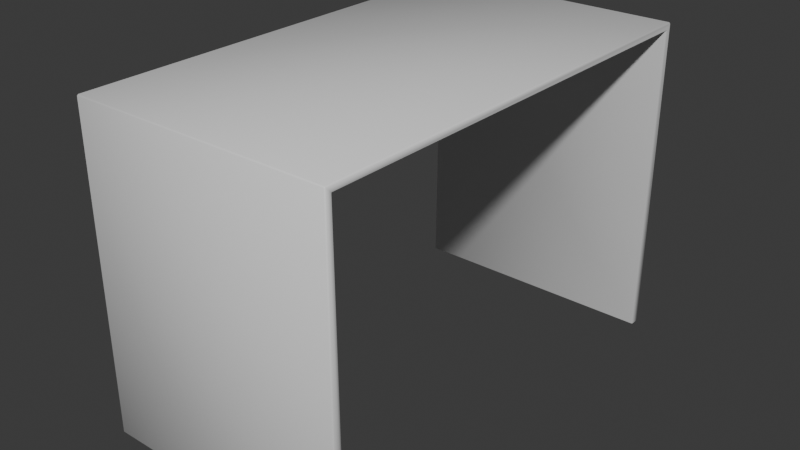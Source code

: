 # Source: Desk.blend  (saved by Blender 4.5.90; exported with 4.5.12 LTS)
import bpy
from mathutils import Matrix  # noqa: F401  (used for matrix-valued properties, if any)

bpy.ops.wm.read_factory_settings(use_empty=True)
scene = bpy.context.scene
scene.name = 'Scene'

# ---- collections
col_collection = bpy.data.collections.new('Collection'); scene.collection.children.link(col_collection)

# ---- materials (node trees are filled in below, after node groups)
mat_deskmaterial = bpy.data.materials.new('DeskMaterial')

# ---- node groups
ng_smooth_by_angle = bpy.data.node_groups.new('Smooth by Angle', 'GeometryNodeTree')
_s = ng_smooth_by_angle.interface.new_socket(name='Mesh', in_out='OUTPUT', socket_type='NodeSocketGeometry')
_s = ng_smooth_by_angle.interface.new_socket(name='Mesh', in_out='INPUT', socket_type='NodeSocketGeometry')
_s = ng_smooth_by_angle.interface.new_socket(name='Angle', in_out='INPUT', socket_type='NodeSocketFloat')
_s.subtype = 'ANGLE'
_s.default_value = 0.5236
_s.min_value = 0.0
_s.max_value = 3.142
_s.description = 'Maximum face angle for smooth edges'
_s = ng_smooth_by_angle.interface.new_socket(name='Ignore Sharpness', in_out='INPUT', socket_type='NodeSocketBool')
_s.force_non_field = True
ng_smooth_by_angle.description = 'Set the sharpness of mesh edges based on the angle between the neighboring faces'
ng_smooth_by_angle.is_modifier = True
_N = ng_smooth_by_angle.nodes; _L = ng_smooth_by_angle.links
n0 = _N.new('GeometryNodeSetShadeSmooth'); n0.name = 'Set Shade Smooth'; n0.location = (120, -80)
n0.domain = 'EDGE'
n1 = _N.new('GeometryNodeSetShadeSmooth'); n1.name = 'Set Shade Smooth.001'; n1.location = (300, -80)
n2 = _N.new('NodeGroupOutput'); n2.name = 'Group Output'; n2.location = (480, -80)
n3 = _N.new('GeometryNodeInputMeshEdgeAngle'); n3.name = 'Edge Angle'; n3.location = (-440, -240)
n4 = _N.new('NodeGroupInput'); n4.name = 'Group Input'; n4.location = (-80, -80)
n5 = _N.new('GeometryNodeInputEdgeSmooth'); n5.name = 'Is Edge Smooth'; n5.location = (-260, -120)
n6 = _N.new('GeometryNodeInputShadeSmooth'); n6.name = 'Is Shade Smooth'; n6.location = (-440, -397)
n7 = _N.new('FunctionNodeCompare'); n7.name = 'Compare'; n7.location = (-260, -260)
n7.operation = 'LESS_EQUAL'
n7.inputs[6].default_value = (0.0, 0.0, 0.0, 0.0)
n7.inputs[7].default_value = (0.0, 0.0, 0.0, 0.0)
n8 = _N.new('FunctionNodeBooleanMath'); n8.name = 'Boolean Math.001'; n8.location = (-80, -260)
n9 = _N.new('NodeGroupInput'); n9.name = 'Group Input.001'; n9.location = (-440, -329)
n10 = _N.new('NodeGroupInput'); n10.name = 'Group Input.002'; n10.location = (-259, -189)
n11 = _N.new('FunctionNodeBooleanMath'); n11.name = 'Boolean Math'; n11.location = (-80, -149)
n11.operation = 'OR'
n12 = _N.new('FunctionNodeBooleanMath'); n12.name = 'Boolean Math.002'; n12.location = (-260, -380)
n12.operation = 'OR'
n13 = _N.new('NodeGroupInput'); n13.name = 'Group Input.003'; n13.location = (-440, -460)
_L.new(n3.outputs[0], n7.inputs[0])
_L.new(n1.outputs[0], n2.inputs[0])
_L.new(n9.outputs[1], n7.inputs[1])
_L.new(n7.outputs[0], n8.inputs[0])
_L.new(n4.outputs[0], n0.inputs[0])
_L.new(n0.outputs[0], n1.inputs[0])
_L.new(n8.outputs[0], n0.inputs[2])
_L.new(n10.outputs[2], n11.inputs[1])
_L.new(n5.outputs[0], n11.inputs[0])
_L.new(n11.outputs[0], n0.inputs[1])
_L.new(n13.outputs[2], n12.inputs[1])
_L.new(n6.outputs[0], n12.inputs[0])
_L.new(n12.outputs[0], n8.inputs[1])
n2.is_active_output = True

# ---- material node trees
mat_deskmaterial.use_nodes = True; mat_deskmaterial.node_tree.nodes.clear()
_N = mat_deskmaterial.node_tree.nodes; _L = mat_deskmaterial.node_tree.links
n0 = _N.new('ShaderNodeBsdfPrincipled'); n0.name = 'Principled BSDF'; n0.location = (-200, 100)
n1 = _N.new('ShaderNodeOutputMaterial'); n1.name = 'Material Output'; n1.location = (200, 100)
_L.new(n0.outputs[0], n1.inputs[0])
n1.is_active_output = True

# ---- world
world_world = bpy.data.worlds.new('World'); scene.world = world_world
world_world.use_nodes = True; world_world.node_tree.nodes.clear()
_N = world_world.node_tree.nodes; _L = world_world.node_tree.links
n0 = _N.new('ShaderNodeOutputWorld'); n0.name = 'World Output'; n0.location = (200, 100)
n1 = _N.new('ShaderNodeBackground'); n1.name = 'Background'; n1.location = (-200, 100)
n1.inputs[0].default_value = (0.05088, 0.05088, 0.05088, 1.0)
_L.new(n1.outputs[0], n0.inputs[0])
n0.is_active_output = True
world_world.color = (0.05088, 0.05088, 0.05088)
world_world.sun_shadow_jitter_overblur = 0.0

# ---- meshes
me_plane = bpy.data.meshes.new('Plane')
me_plane.from_pydata([(-0.325, -0.575, 0.05), (0.325, -0.575, 0.05), (-0.325, 0.575, 0.05), (0.325, 0.575, 0.05), (-0.325, -0.575, -0.75), (0.325, -0.575, -0.75), (-0.325, 0.575, -0.75), (0.325, 0.575, -0.75), (-0.325, -0.5573, 0.03232), (0.325, -0.5573, 0.03232), (-0.325, 0.5573, 0.03232), (0.325, 0.5573, 0.03232), (-0.325, -0.55, -0.75), (0.325, -0.55, -0.75), (-0.325, 0.55, -0.75), (0.325, 0.55, -0.75)], [], [(0, 1, 3, 2), (2, 3, 7, 6), (1, 0, 4, 5), (8, 10, 11, 9), (10, 14, 15, 11), (9, 13, 12, 8), (0, 2, 10, 8), (3, 1, 9, 11), (5, 4, 12, 13), (6, 7, 15, 14), (2, 6, 14, 10), (7, 3, 11, 15), (1, 5, 13, 9), (4, 0, 8, 12)])
me_plane.polygons.foreach_set('use_smooth', [True] * 14)
_uv = me_plane.uv_layers.new(name='UVMap')
_uv.uv.foreach_set('vector', [0.5894, 0.0, 0.8288, 0.0, 0.8288, 0.4236, 0.5894, 0.4236, 0.2394, 0.4236, 0.4789, 0.4236, 0.4789, 0.7183, 0.2394, 0.7183, 0.4789, 0.4236, 0.7183, 0.4236, 0.7183, 0.7183, 0.4789, 0.7183, 0.2394, 0.4236, 0.2394, 0.8342, 0.0, 0.8342, 0.0, 0.4236, 0.9577, 0.4236, 0.9577, 0.7118, 0.7183, 0.7118, 0.7183, 0.4236, 0.9577, 0.7118, 0.9577, 1.0, 0.7183, 1.0, 0.7183, 0.7118, 1.056e-08, 0.4236, 4.254e-08, 2.196e-08, 0.006512, 0.006512, 0.006512, 0.4171, 0.2947, 0.4236, 0.2947, 2.225e-08, 0.3012, 0.006512, 0.3012, 0.4171, 0.8288, 0.2394, 0.8288, -3.295e-09, 0.838, -2.599e-09, 0.838, 0.2394, 0.8472, 9.074e-09, 0.8472, 0.2394, 0.838, 0.2394, 0.838, 8.379e-09, 4.254e-08, 2.196e-08, 0.2947, 4.42e-08, 0.2947, 0.009209, 0.006512, 0.006512, 0.5894, 0.4236, 0.2947, 0.4236, 0.3012, 0.4171, 0.5894, 0.4144, 0.2947, 2.225e-08, 0.5894, 4.45e-08, 0.5894, 0.009209, 0.3012, 0.006512, 0.2947, 0.4236, 1.056e-08, 0.4236, 0.006512, 0.4171, 0.2947, 0.4144])
me_plane.materials.append(mat_deskmaterial)
me_plane.update()

# ---- objects
ob_desk = bpy.data.objects.new('Desk', me_plane)

# ---- transforms, parenting, visibility, modifiers, constraints
ob_desk.location = (0.0, 0.0, 0.75)
_m = ob_desk.modifiers.new('Bevel', 'BEVEL')
_m.width = 0.003
_m.width_pct = 0.003
_m = ob_desk.modifiers.new('Smooth by Angle', 'NODES')
_m.node_group = ng_smooth_by_angle
_gi = [s.identifier for s in ng_smooth_by_angle.interface.items_tree if s.item_type == 'SOCKET' and s.in_out == 'INPUT']
_m[_gi[1]] = 0.8727  # Angle
_m.use_pin_to_last = True
_m.show_group_selector = False

# ---- collection membership
col_collection.objects.link(ob_desk)

# ---- scene / render settings (as saved in the file)
scene.frame_start = 1; scene.frame_end = 250; scene.frame_set(1)
scene.render.engine = 'BLENDER_EEVEE_NEXT'
bpy.context.view_layer.update()

# ---- added for rendering (the .blend has no active camera and no usable light): camera, sun
cam_auto = bpy.data.cameras.new('AutoCamera')
cam_auto.lens = 50.0
cam_auto.sensor_width = 36.0
cam_auto.clip_end = 1000.0
ob_auto_camera = bpy.data.objects.new('AutoCamera', cam_auto)
scene.collection.objects.link(ob_auto_camera)
ob_auto_camera.location = (1.42887, -1.71464, 1.54309)
ob_auto_camera.rotation_euler = (1.09748, -7.21219e-08, 0.694738)
scene.camera = ob_auto_camera
light_auto_sun = bpy.data.lights.new('AutoSun', 'SUN')
light_auto_sun.energy = 3.0
light_auto_sun.angle = 0.0523599
ob_auto_sun = bpy.data.objects.new('AutoSun', light_auto_sun)
scene.collection.objects.link(ob_auto_sun)
ob_auto_sun.rotation_euler = (0.872665, 0.174533, 0.523599)
bpy.context.view_layer.update()
